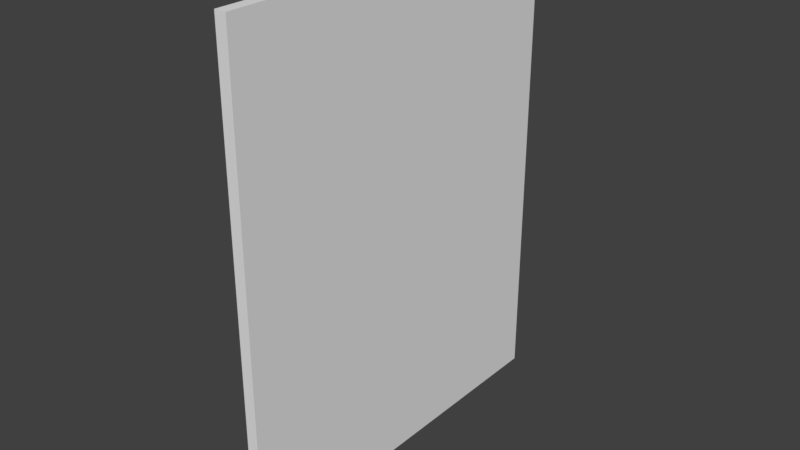 # Source: Wall.blend  (saved by Blender 2.79.0; exported with 4.5.12 LTS)
import bpy
from mathutils import Matrix  # noqa: F401  (used for matrix-valued properties, if any)

bpy.ops.wm.read_factory_settings(use_empty=True)
scene = bpy.context.scene
scene.name = 'Scene'

# ---- collections
col_collection_1 = bpy.data.collections.new('Collection 1'); scene.collection.children.link(col_collection_1)

# ---- materials (node trees are filled in below, after node groups)
mat_material = bpy.data.materials.new('Material')
mat_material.alpha_threshold = 0.0
mat_material.use_transparent_shadow = False
mat_material.roughness = 0.5
mat_material.line_color = (0.0, 0.0, 0.0, 1.0)

# ---- material node trees

# ---- world
world_world = bpy.data.worlds.new('World'); scene.world = world_world
world_world.color = (0.05088, 0.05088, 0.05088)
world_world.use_sun_shadow = False
world_world.sun_shadow_jitter_overblur = 0.0
world_world.cycles.sampling_method = 'MANUAL'

# ---- meshes
me_cube = bpy.data.meshes.new('Cube')
me_cube.from_pydata([(1.0, 1.0, -1.0), (1.0, -1.0, -1.0), (-1.0, -1.0, -1.0), (-1.0, 1.0, -1.0), (1.0, 1.0, 1.0), (1.0, -1.0, 1.0), (-1.0, -1.0, 1.0), (-1.0, 1.0, 1.0), (1.788e-07, 1.0, -1.0), (0.0, -1.0, -1.0), (2.384e-07, 1.0, 1.0), (-5.364e-07, -1.0, 1.0)], [], [(8, 9, 2, 3), (10, 7, 6, 11), (0, 4, 5, 1), (9, 11, 6, 2), (2, 6, 7, 3), (10, 8, 3, 7), (4, 0, 8, 10), (1, 5, 11, 9), (4, 10, 11, 5), (0, 1, 9, 8)])
_uv = me_cube.uv_layers.new(name='UVMap')
_uv.uv.foreach_set('vector', [0.875, 0.125, 0.875, 0.875, 0.9996, 0.9996, 0.9996, 0.0, 0.625, 0.125, 0.5, 0.0, 0.5, 1.0, 0.625, 0.875, 0.0, 0.0, 0.5, 0.0, 0.5, 1.0, 0.0, 1.0, 0.875, 0.875, 0.625, 0.875, 0.5, 1.0, 0.9996, 0.9996, 0.5, 0.0, 0.9996, 0.0, 0.9996, 1.0, 0.5, 1.0, 0.625, 0.125, 0.875, 0.125, 0.9996, 0.0, 0.5, 0.0, 0.5, 1.0, 0.5, 0.0, 0.375, 0.125, 0.375, 0.875, 0.0, 0.0, 0.0, 1.0, 0.125, 0.875, 0.125, 0.125, 0.5, 1.0, 0.375, 0.875, 0.125, 0.875, 0.0, 1.0, 0.5, 0.0, 0.0, 0.0, 0.125, 0.125, 0.375, 0.125])
me_cube.materials.append(mat_material)
me_cube.use_remesh_preserve_volume = False
me_cube.use_remesh_preserve_attributes = False
me_cube.use_mirror_vertex_groups = False
me_cube.update()

# ---- objects
ob_wall = bpy.data.objects.new('wall', me_cube)

# ---- transforms, parenting, visibility, modifiers, constraints
ob_wall.location = (0.0, 0.0, 0.0)
ob_wall.scale = (0.15, 5.0, 6.25)
ob_wall.lock_rotations_4d = False
ob_wall.empty_display_type = 'ARROWS'
ob_wall.lineart.crease_threshold = 0.0

# ---- collection membership
col_collection_1.objects.link(ob_wall)

# ---- scene / render settings (as saved in the file)
scene.frame_start = 1; scene.frame_end = 250; scene.frame_set(0)
scene.render.engine = 'BLENDER_EEVEE_NEXT'
scene.render.resolution_percentage = 50
scene.render.dither_intensity = 0.0
scene.cycles.use_denoising = False
scene.cycles.samples = 128
scene.cycles.sampling_pattern = 'TABULATED_SOBOL'
scene.cycles.light_sampling_threshold = 0.0
scene.cycles.use_adaptive_sampling = False
scene.cycles.use_light_tree = False
scene.cycles.blur_glossy = 0.0
scene.cycles.sample_clamp_indirect = 0.0
scene.view_settings.view_transform = 'Standard'
bpy.context.view_layer.update()

# ---- added for rendering (the .blend has no active camera and no usable light): camera, sun
cam_auto = bpy.data.cameras.new('AutoCamera')
cam_auto.lens = 50.0
cam_auto.sensor_width = 36.0
cam_auto.clip_end = 1000.0
ob_auto_camera = bpy.data.objects.new('AutoCamera', cam_auto)
scene.collection.objects.link(ob_auto_camera)
ob_auto_camera.location = (14.8134, -17.7761, 11.8507)
ob_auto_camera.rotation_euler = (1.09748, -7.21219e-08, 0.694738)
scene.camera = ob_auto_camera
light_auto_sun = bpy.data.lights.new('AutoSun', 'SUN')
light_auto_sun.energy = 3.0
light_auto_sun.angle = 0.0523599
ob_auto_sun = bpy.data.objects.new('AutoSun', light_auto_sun)
scene.collection.objects.link(ob_auto_sun)
ob_auto_sun.rotation_euler = (0.872665, 0.174533, 0.523599)
bpy.context.view_layer.update()
